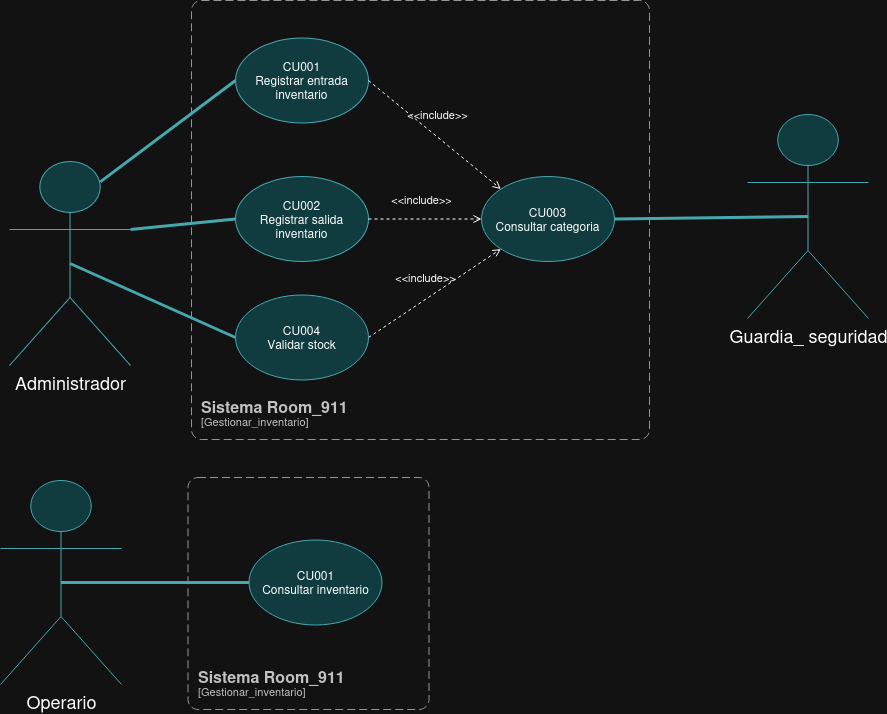

The diagram above was exported from draw.io. Its source (the exported page's mxGraphModel, read from the mxfile embedded in the PNG):
<mxGraphModel dx="1694" dy="1195" grid="0" gridSize="10" guides="1" tooltips="1" connect="1" arrows="1" fold="1" page="0" pageScale="1" pageWidth="827" pageHeight="1169" math="0" shadow="0">
  <root>
    <mxCell id="0" />
    <mxCell id="1" parent="0" />
    <mxCell id="UmVJp90yA1H0E56guamj-1" parent="1" style="shape=umlActor;verticalLabelPosition=bottom;verticalAlign=top;html=1;fillColor=#b0e3e6;strokeColor=#0e8088;" value="&lt;font style=&quot;font-size: 18px;&quot;&gt;Administrador&lt;/font&gt;" vertex="1">
      <mxGeometry height="204" width="121" x="-135" y="-15" as="geometry" />
    </mxCell>
    <mxCell id="UmVJp90yA1H0E56guamj-2" parent="1" style="ellipse;whiteSpace=wrap;html=1;fillColor=#b0e3e6;strokeColor=#0e8088;" value="&lt;div&gt;CU002&lt;/div&gt;&lt;div&gt;Registrar salida inventario&lt;/div&gt;" vertex="1">
      <mxGeometry height="85" width="133" x="91" as="geometry" />
    </mxCell>
    <mxCell id="UmVJp90yA1H0E56guamj-3" parent="1" style="ellipse;whiteSpace=wrap;html=1;fillColor=#b0e3e6;strokeColor=#0e8088;" value="&lt;div&gt;CU001&lt;/div&gt;&lt;div&gt;Registrar entrada inventario&lt;/div&gt;" vertex="1">
      <mxGeometry height="85" width="133" x="91" y="-138.5" as="geometry" />
    </mxCell>
    <object placeholders="1" c4Name="Sistema Room_911" c4Type="SystemScopeBoundary" c4Application="Gestionar_inventario" label="&lt;font style=&quot;font-size: 16px&quot;&gt;&lt;b&gt;&lt;div style=&quot;text-align: left&quot;&gt;%c4Name%&lt;/div&gt;&lt;/b&gt;&lt;/font&gt;&lt;div style=&quot;text-align: left&quot;&gt;[%c4Application%]&lt;/div&gt;" id="UmVJp90yA1H0E56guamj-4">
      <mxCell parent="1" style="rounded=1;fontSize=11;whiteSpace=wrap;html=1;dashed=1;arcSize=20;fillColor=none;strokeColor=#666666;fontColor=#333333;labelBackgroundColor=none;align=left;verticalAlign=bottom;labelBorderColor=none;spacingTop=0;spacing=10;dashPattern=8 4;metaEdit=1;rotatable=0;perimeter=rectanglePerimeter;noLabel=0;labelPadding=0;allowArrows=0;connectable=0;expand=0;recursiveResize=0;editable=1;pointerEvents=0;absoluteArcSize=1;points=[[0.25,0,0],[0.5,0,0],[0.75,0,0],[1,0.25,0],[1,0.5,0],[1,0.75,0],[0.75,1,0],[0.5,1,0],[0.25,1,0],[0,0.75,0],[0,0.5,0],[0,0.25,0]];" vertex="1">
        <mxGeometry height="439" width="458" x="47" y="-176" as="geometry" />
      </mxCell>
    </object>
    <mxCell id="UmVJp90yA1H0E56guamj-5" edge="1" parent="1" source="UmVJp90yA1H0E56guamj-1" style="endArrow=none;startArrow=none;endFill=0;startFill=0;endSize=8;html=1;verticalAlign=bottom;labelBackgroundColor=none;strokeWidth=3;rounded=0;exitX=0.75;exitY=0.1;exitDx=0;exitDy=0;exitPerimeter=0;entryX=0;entryY=0.5;entryDx=0;entryDy=0;fillColor=#b0e3e6;strokeColor=#0e8088;" target="UmVJp90yA1H0E56guamj-3" value="">
      <mxGeometry relative="1" width="160" as="geometry">
        <mxPoint x="-898" y="567" as="sourcePoint" />
        <mxPoint x="-599" y="147" as="targetPoint" />
      </mxGeometry>
    </mxCell>
    <mxCell id="UmVJp90yA1H0E56guamj-6" edge="1" parent="1" source="UmVJp90yA1H0E56guamj-1" style="endArrow=none;startArrow=none;endFill=0;startFill=0;endSize=8;html=1;verticalAlign=bottom;labelBackgroundColor=none;strokeWidth=3;rounded=0;exitX=1;exitY=0.3333333333333333;exitDx=0;exitDy=0;exitPerimeter=0;entryX=0;entryY=0.5;entryDx=0;entryDy=0;fillColor=#b0e3e6;strokeColor=#0e8088;" target="UmVJp90yA1H0E56guamj-2" value="">
      <mxGeometry relative="1" width="160" as="geometry">
        <mxPoint x="-386" y="714" as="sourcePoint" />
        <mxPoint x="107" y="464" as="targetPoint" />
      </mxGeometry>
    </mxCell>
    <mxCell id="UmVJp90yA1H0E56guamj-7" parent="1" style="shape=umlActor;verticalLabelPosition=bottom;verticalAlign=top;html=1;fillColor=#b0e3e6;strokeColor=#0e8088;" value="&lt;font style=&quot;font-size: 18px;&quot;&gt;Guardia_ seguridad&lt;/font&gt;" vertex="1">
      <mxGeometry height="204" width="121" x="603" y="-62" as="geometry" />
    </mxCell>
    <mxCell id="UmVJp90yA1H0E56guamj-8" edge="1" parent="1" source="UmVJp90yA1H0E56guamj-3" style="html=1;verticalAlign=bottom;labelBackgroundColor=none;endArrow=open;endFill=0;dashed=1;rounded=0;exitX=1;exitY=0.5;exitDx=0;exitDy=0;entryX=0;entryY=0;entryDx=0;entryDy=0;fillColor=#a0522d;strokeColor=light-dark(#6D1F00, #fcfcfc);" target="UmVJp90yA1H0E56guamj-9" value="&amp;lt;&amp;lt;include&amp;gt;&amp;gt;">
      <mxGeometry relative="1" width="160" x="-0.0535" y="10" as="geometry">
        <mxPoint as="offset" />
        <mxPoint x="977.0000000000036" y="211" as="sourcePoint" />
        <mxPoint x="1040.9999999999868" y="130.5" as="targetPoint" />
      </mxGeometry>
    </mxCell>
    <mxCell id="UmVJp90yA1H0E56guamj-9" parent="1" style="ellipse;whiteSpace=wrap;html=1;fillColor=#b0e3e6;strokeColor=#0e8088;" value="&lt;div&gt;CU003&lt;/div&gt;&lt;div&gt;Consultar categoria&lt;/div&gt;" vertex="1">
      <mxGeometry height="85" width="133" x="337" as="geometry" />
    </mxCell>
    <mxCell id="UmVJp90yA1H0E56guamj-10" edge="1" parent="1" source="UmVJp90yA1H0E56guamj-7" style="endArrow=none;startArrow=none;endFill=0;startFill=0;endSize=8;html=1;verticalAlign=bottom;labelBackgroundColor=none;strokeWidth=3;rounded=0;exitX=0.5;exitY=0.5;exitDx=0;exitDy=0;exitPerimeter=0;entryX=1;entryY=0.5;entryDx=0;entryDy=0;fillColor=#b0e3e6;strokeColor=#0e8088;" target="UmVJp90yA1H0E56guamj-9" value="">
      <mxGeometry relative="1" width="160" as="geometry">
        <mxPoint x="760" y="412" as="sourcePoint" />
        <mxPoint x="382" y="537" as="targetPoint" />
      </mxGeometry>
    </mxCell>
    <mxCell id="UmVJp90yA1H0E56guamj-11" parent="1" style="shape=umlActor;verticalLabelPosition=bottom;verticalAlign=top;html=1;fillColor=#b0e3e6;strokeColor=#0e8088;" value="&lt;font style=&quot;font-size: 18px;&quot;&gt;Operario&lt;/font&gt;" vertex="1">
      <mxGeometry height="204" width="121" x="-144" y="304" as="geometry" />
    </mxCell>
    <mxCell id="UmVJp90yA1H0E56guamj-12" parent="1" style="ellipse;whiteSpace=wrap;html=1;fillColor=#b0e3e6;strokeColor=#0e8088;" value="&lt;div&gt;CU001&lt;/div&gt;&lt;div&gt;Consultar inventario&lt;/div&gt;" vertex="1">
      <mxGeometry height="85" width="133" x="104.5" y="363.5" as="geometry" />
    </mxCell>
    <object placeholders="1" c4Name="Sistema Room_911" c4Type="SystemScopeBoundary" c4Application="Gestionar_inventario" label="&lt;font style=&quot;font-size: 16px&quot;&gt;&lt;b&gt;&lt;div style=&quot;text-align: left&quot;&gt;%c4Name%&lt;/div&gt;&lt;/b&gt;&lt;/font&gt;&lt;div style=&quot;text-align: left&quot;&gt;[%c4Application%]&lt;/div&gt;" id="UmVJp90yA1H0E56guamj-13">
      <mxCell parent="1" style="rounded=1;fontSize=11;whiteSpace=wrap;html=1;dashed=1;arcSize=20;fillColor=none;strokeColor=#666666;fontColor=#333333;labelBackgroundColor=none;align=left;verticalAlign=bottom;labelBorderColor=none;spacingTop=0;spacing=10;dashPattern=8 4;metaEdit=1;rotatable=0;perimeter=rectanglePerimeter;noLabel=0;labelPadding=0;allowArrows=0;connectable=0;expand=0;recursiveResize=0;editable=1;pointerEvents=0;absoluteArcSize=1;points=[[0.25,0,0],[0.5,0,0],[0.75,0,0],[1,0.25,0],[1,0.5,0],[1,0.75,0],[0.75,1,0],[0.5,1,0],[0.25,1,0],[0,0.75,0],[0,0.5,0],[0,0.25,0]];" vertex="1">
        <mxGeometry height="232" width="241" x="43.5" y="301" as="geometry" />
      </mxCell>
    </object>
    <mxCell id="UmVJp90yA1H0E56guamj-14" edge="1" parent="1" source="UmVJp90yA1H0E56guamj-11" style="endArrow=none;startArrow=none;endFill=0;startFill=0;endSize=8;html=1;verticalAlign=bottom;labelBackgroundColor=none;strokeWidth=3;rounded=0;exitX=0.5;exitY=0.5;exitDx=0;exitDy=0;exitPerimeter=0;entryX=0;entryY=0.5;entryDx=0;entryDy=0;fillColor=#b0e3e6;strokeColor=#0e8088;" target="UmVJp90yA1H0E56guamj-12" value="">
      <mxGeometry relative="1" width="160" as="geometry">
        <mxPoint x="-150.5" y="561" as="sourcePoint" />
        <mxPoint x="73.5" y="619" as="targetPoint" />
      </mxGeometry>
    </mxCell>
    <mxCell id="UmVJp90yA1H0E56guamj-15" edge="1" parent="1" source="UmVJp90yA1H0E56guamj-16" style="html=1;verticalAlign=bottom;labelBackgroundColor=none;endArrow=open;endFill=0;dashed=1;rounded=0;exitX=1;exitY=0.5;exitDx=0;exitDy=0;entryX=0;entryY=1;entryDx=0;entryDy=0;" target="UmVJp90yA1H0E56guamj-9" value="&amp;lt;&amp;lt;include&amp;gt;&amp;gt;">
      <mxGeometry relative="1" width="160" x="-0.0535" y="10" as="geometry">
        <mxPoint as="offset" />
        <mxPoint x="232" y="84" as="sourcePoint" />
        <mxPoint x="302" y="62.5" as="targetPoint" />
      </mxGeometry>
    </mxCell>
    <mxCell id="UmVJp90yA1H0E56guamj-16" parent="1" style="ellipse;whiteSpace=wrap;html=1;fillColor=#b0e3e6;strokeColor=#0e8088;" value="&lt;div&gt;CU004&lt;br&gt;Validar stock&lt;/div&gt;" vertex="1">
      <mxGeometry height="85" width="133" x="91" y="118.5" as="geometry" />
    </mxCell>
    <mxCell id="UmVJp90yA1H0E56guamj-17" edge="1" parent="1" source="UmVJp90yA1H0E56guamj-1" style="endArrow=none;startArrow=none;endFill=0;startFill=0;endSize=8;html=1;verticalAlign=bottom;labelBackgroundColor=none;strokeWidth=3;rounded=0;exitX=0.5;exitY=0.5;exitDx=0;exitDy=0;exitPerimeter=0;entryX=0;entryY=0.5;entryDx=0;entryDy=0;fillColor=#b0e3e6;strokeColor=#0e8088;" target="UmVJp90yA1H0E56guamj-16" value="">
      <mxGeometry relative="1" width="160" as="geometry">
        <mxPoint x="49" y="283" as="sourcePoint" />
        <mxPoint x="234" y="254" as="targetPoint" />
      </mxGeometry>
    </mxCell>
    <mxCell id="UmVJp90yA1H0E56guamj-18" edge="1" parent="1" source="UmVJp90yA1H0E56guamj-2" style="html=1;verticalAlign=bottom;labelBackgroundColor=none;endArrow=open;endFill=0;dashed=1;rounded=0;exitX=1;exitY=0.5;exitDx=0;exitDy=0;entryX=0;entryY=0.5;entryDx=0;entryDy=0;" target="UmVJp90yA1H0E56guamj-9" value="&amp;lt;&amp;lt;include&amp;gt;&amp;gt;">
      <mxGeometry relative="1" width="160" x="-0.0535" y="10" as="geometry">
        <mxPoint as="offset" />
        <mxPoint x="225" y="109" as="sourcePoint" />
        <mxPoint x="358" y="26" as="targetPoint" />
      </mxGeometry>
    </mxCell>
  </root>
</mxGraphModel>